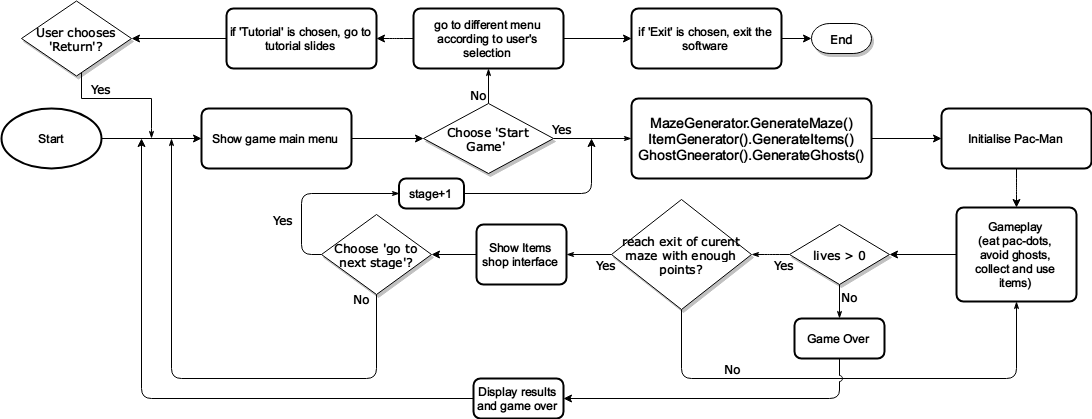

The diagram above was exported from draw.io. Its source (the exported page's mxGraphModel, read from the mxfile embedded in the PNG):
<mxGraphModel dx="1794" dy="1164" grid="1" gridSize="10" guides="1" tooltips="1" connect="1" arrows="1" fold="1" page="0" pageScale="1" pageWidth="827" pageHeight="1169" math="0" shadow="0">
  <root>
    <mxCell id="0" />
    <mxCell id="1" parent="0" />
    <mxCell id="22e9980920f0ab79-22" style="edgeStyle=orthogonalEdgeStyle;rounded=1;html=1;exitX=1;exitY=0.5;exitPerimeter=0;jettySize=auto;orthogonalLoop=1;" parent="1" source="22e9980920f0ab79-2" target="22e9980920f0ab79-3" edge="1">
      <mxGeometry relative="1" as="geometry" />
    </mxCell>
    <mxCell id="22e9980920f0ab79-2" value="Start" style="strokeWidth=2;html=1;shape=mxgraph.flowchart.start_1;whiteSpace=wrap;" parent="1" vertex="1">
      <mxGeometry x="-270" y="-60" width="100" height="60" as="geometry" />
    </mxCell>
    <mxCell id="22e9980920f0ab79-21" style="edgeStyle=orthogonalEdgeStyle;rounded=1;html=1;exitX=1;exitY=0.5;jettySize=auto;orthogonalLoop=1;" parent="1" source="22e9980920f0ab79-3" target="22e9980920f0ab79-12" edge="1">
      <mxGeometry relative="1" as="geometry" />
    </mxCell>
    <mxCell id="22e9980920f0ab79-3" value="Show game main menu" style="rounded=1;whiteSpace=wrap;html=1;absoluteArcSize=1;arcSize=14;strokeWidth=2;" parent="1" vertex="1">
      <mxGeometry x="-70" y="-60" width="150" height="60" as="geometry" />
    </mxCell>
    <mxCell id="22e9980920f0ab79-10" value="Yes" style="edgeStyle=orthogonalEdgeStyle;rounded=1;html=1;labelBackgroundColor=none;startSize=5;endArrow=classicThin;endFill=1;endSize=5;jettySize=auto;orthogonalLoop=1;strokeColor=#000000;strokeWidth=1;fontFamily=Verdana;fontSize=8;fontColor=#000000;" parent="1" source="22e9980920f0ab79-12" target="22e9980920f0ab79-24" edge="1">
      <mxGeometry x="-0.7778" y="10" relative="1" as="geometry">
        <mxPoint as="offset" />
        <mxPoint x="350" y="-30" as="targetPoint" />
      </mxGeometry>
    </mxCell>
    <mxCell id="22e9980920f0ab79-11" value="No" style="edgeStyle=orthogonalEdgeStyle;rounded=1;html=1;labelBackgroundColor=none;startSize=5;endArrow=classicThin;endFill=1;endSize=5;jettySize=auto;orthogonalLoop=1;strokeColor=#000000;strokeWidth=1;fontFamily=Verdana;fontSize=8;fontColor=#000000;exitX=0.5;exitY=0;entryX=0.5;entryY=1;" parent="1" source="22e9980920f0ab79-12" target="22e9980920f0ab79-14" edge="1">
      <mxGeometry x="-0.5" y="10" relative="1" as="geometry">
        <mxPoint as="offset" />
        <mxPoint x="190" y="-120" as="targetPoint" />
      </mxGeometry>
    </mxCell>
    <mxCell id="22e9980920f0ab79-12" value="Choose 'Start Game'&amp;nbsp;&lt;br&gt;" style="rhombus;whiteSpace=wrap;html=1;rounded=0;shadow=1;labelBackgroundColor=none;strokeColor=#000000;strokeWidth=1;fillColor=#ffffff;fontFamily=Verdana;fontSize=8;fontColor=#000000;align=center;" parent="1" vertex="1">
      <mxGeometry x="152" y="-65" width="130" height="70" as="geometry" />
    </mxCell>
    <mxCell id="22e9980920f0ab79-19" style="edgeStyle=orthogonalEdgeStyle;rounded=1;html=1;exitX=0;exitY=0.5;jettySize=auto;orthogonalLoop=1;" parent="1" source="22e9980920f0ab79-14" target="22e9980920f0ab79-16" edge="1">
      <mxGeometry relative="1" as="geometry">
        <mxPoint x="90" y="-220" as="targetPoint" />
      </mxGeometry>
    </mxCell>
    <mxCell id="22e9980920f0ab79-20" style="edgeStyle=orthogonalEdgeStyle;rounded=1;html=1;jettySize=auto;orthogonalLoop=1;" parent="1" source="22e9980920f0ab79-14" target="22e9980920f0ab79-15" edge="1">
      <mxGeometry relative="1" as="geometry">
        <Array as="points" />
      </mxGeometry>
    </mxCell>
    <mxCell id="22e9980920f0ab79-14" value="go to different menu according to user's selection" style="rounded=1;whiteSpace=wrap;html=1;absoluteArcSize=1;arcSize=14;strokeWidth=2;" parent="1" vertex="1">
      <mxGeometry x="142" y="-160" width="150" height="60" as="geometry" />
    </mxCell>
    <mxCell id="22e9980920f0ab79-48" style="edgeStyle=entityRelationEdgeStyle;rounded=1;jumpStyle=arc;html=1;jettySize=auto;orthogonalLoop=1;exitX=1;exitY=0.5;" parent="1" source="22e9980920f0ab79-15" target="22e9980920f0ab79-23" edge="1">
      <mxGeometry relative="1" as="geometry" />
    </mxCell>
    <mxCell id="22e9980920f0ab79-15" value="if 'Exit' is chosen, exit the software" style="rounded=1;whiteSpace=wrap;html=1;absoluteArcSize=1;arcSize=14;strokeWidth=2;" parent="1" vertex="1">
      <mxGeometry x="360" y="-160" width="150" height="60" as="geometry" />
    </mxCell>
    <mxCell id="22e9980920f0ab79-16" value="if 'Tutorial' is chosen, go to tutorial slides" style="rounded=1;whiteSpace=wrap;html=1;absoluteArcSize=1;arcSize=14;strokeWidth=2;" parent="1" vertex="1">
      <mxGeometry x="-45" y="-160" width="150" height="60" as="geometry" />
    </mxCell>
    <mxCell id="22e9980920f0ab79-23" value="End" style="strokeWidth=1;html=1;shape=mxgraph.flowchart.terminator;whiteSpace=wrap;rounded=0;shadow=1;labelBackgroundColor=none;fillColor=#ffffff;fontFamily=Verdana;fontSize=8;fontColor=#000000;align=center;" parent="1" vertex="1">
      <mxGeometry x="540" y="-145" width="60" height="30" as="geometry" />
    </mxCell>
    <mxCell id="22e9980920f0ab79-36" style="edgeStyle=orthogonalEdgeStyle;rounded=1;html=1;jettySize=auto;orthogonalLoop=1;" parent="1" source="22e9980920f0ab79-24" target="22e9980920f0ab79-26" edge="1">
      <mxGeometry relative="1" as="geometry" />
    </mxCell>
    <mxCell id="22e9980920f0ab79-24" value="&lt;font style=&quot;font-size: 14px&quot;&gt;MazeGenerator.GenerateMaze()&lt;br&gt;ItemGenerator().GenerateItems()&lt;br&gt;GhostGneerator().GenerateGhosts()&lt;/font&gt;&lt;br&gt;" style="rounded=1;whiteSpace=wrap;html=1;absoluteArcSize=1;arcSize=14;strokeWidth=2;" parent="1" vertex="1">
      <mxGeometry x="360" y="-70" width="240" height="80" as="geometry" />
    </mxCell>
    <mxCell id="22e9980920f0ab79-37" style="edgeStyle=orthogonalEdgeStyle;rounded=1;html=1;jettySize=auto;orthogonalLoop=1;" parent="1" source="22e9980920f0ab79-26" target="22e9980920f0ab79-27" edge="1">
      <mxGeometry relative="1" as="geometry" />
    </mxCell>
    <mxCell id="22e9980920f0ab79-26" value="Initialise Pac-Man" style="rounded=1;whiteSpace=wrap;html=1;absoluteArcSize=1;arcSize=14;strokeWidth=2;" parent="1" vertex="1">
      <mxGeometry x="670" y="-60" width="150" height="60" as="geometry" />
    </mxCell>
    <mxCell id="22e9980920f0ab79-38" style="edgeStyle=orthogonalEdgeStyle;rounded=1;html=1;jettySize=auto;orthogonalLoop=1;" parent="1" source="22e9980920f0ab79-27" target="22e9980920f0ab79-30" edge="1">
      <mxGeometry relative="1" as="geometry" />
    </mxCell>
    <mxCell id="22e9980920f0ab79-27" value="Gameplay&lt;br&gt;(eat pac-dots,&lt;br&gt;avoid ghosts,&lt;br&gt;collect and use items)" style="rounded=1;whiteSpace=wrap;html=1;absoluteArcSize=1;arcSize=14;strokeWidth=2;" parent="1" vertex="1">
      <mxGeometry x="685" y="39" width="120" height="94" as="geometry" />
    </mxCell>
    <mxCell id="22e9980920f0ab79-28" value="Yes" style="edgeStyle=orthogonalEdgeStyle;rounded=1;html=1;labelBackgroundColor=none;startSize=5;endArrow=classicThin;endFill=1;endSize=5;jettySize=auto;orthogonalLoop=1;strokeColor=#000000;strokeWidth=1;fontFamily=Verdana;fontSize=8;fontColor=#000000;" parent="1" source="22e9980920f0ab79-30" target="22e9980920f0ab79-34" edge="1">
      <mxGeometry x="-0.7778" y="10" relative="1" as="geometry">
        <mxPoint as="offset" />
        <mxPoint x="1100" y="-59" as="targetPoint" />
      </mxGeometry>
    </mxCell>
    <mxCell id="22e9980920f0ab79-29" value="No" style="edgeStyle=orthogonalEdgeStyle;rounded=0;html=1;labelBackgroundColor=none;startSize=5;endArrow=classicThin;endFill=1;endSize=5;jettySize=auto;orthogonalLoop=1;strokeColor=#000000;strokeWidth=1;fontFamily=Verdana;fontSize=8;fontColor=#000000;" parent="1" source="22e9980920f0ab79-30" target="22e9980920f0ab79-31" edge="1">
      <mxGeometry x="-0.5" y="10" relative="1" as="geometry">
        <mxPoint as="offset" />
        <mxPoint x="980" y="35" as="targetPoint" />
      </mxGeometry>
    </mxCell>
    <mxCell id="22e9980920f0ab79-30" value="lives &amp;gt; 0&lt;br&gt;" style="rhombus;whiteSpace=wrap;html=1;rounded=0;shadow=1;labelBackgroundColor=none;strokeColor=#000000;strokeWidth=1;fillColor=#ffffff;fontFamily=Verdana;fontSize=8;fontColor=#000000;align=center;" parent="1" vertex="1">
      <mxGeometry x="518" y="56" width="100" height="60" as="geometry" />
    </mxCell>
    <mxCell id="22e9980920f0ab79-31" value="Game Over" style="rounded=1;whiteSpace=wrap;html=1;absoluteArcSize=1;arcSize=14;strokeWidth=2;" parent="1" vertex="1">
      <mxGeometry x="523" y="150" width="90" height="40" as="geometry" />
    </mxCell>
    <mxCell id="22e9980920f0ab79-32" value="Yes" style="edgeStyle=orthogonalEdgeStyle;rounded=1;html=1;labelBackgroundColor=none;startSize=5;endArrow=classicThin;endFill=1;endSize=5;jettySize=auto;orthogonalLoop=1;strokeColor=#000000;strokeWidth=1;fontFamily=Verdana;fontSize=8;fontColor=#000000;" parent="1" source="22e9980920f0ab79-34" target="22e9980920f0ab79-35" edge="1">
      <mxGeometry x="-0.7778" y="10" relative="1" as="geometry">
        <mxPoint as="offset" />
        <mxPoint x="1340" y="-54" as="targetPoint" />
      </mxGeometry>
    </mxCell>
    <mxCell id="22e9980920f0ab79-33" value="No" style="edgeStyle=orthogonalEdgeStyle;rounded=1;html=1;labelBackgroundColor=none;startSize=5;endArrow=classicThin;endFill=1;endSize=5;jettySize=auto;orthogonalLoop=1;strokeColor=#000000;strokeWidth=1;fontFamily=Verdana;fontSize=8;fontColor=#000000;jumpStyle=arc;" parent="1" source="22e9980920f0ab79-34" target="22e9980920f0ab79-27" edge="1">
      <mxGeometry x="-0.5" y="10" relative="1" as="geometry">
        <mxPoint as="offset" />
        <mxPoint x="220" y="280" as="targetPoint" />
        <Array as="points">
          <mxPoint x="410" y="210" />
          <mxPoint x="745" y="210" />
        </Array>
      </mxGeometry>
    </mxCell>
    <mxCell id="22e9980920f0ab79-34" value="reach exit of curent maze with enough points?" style="rhombus;whiteSpace=wrap;html=1;rounded=0;shadow=1;labelBackgroundColor=none;strokeColor=#000000;strokeWidth=1;fillColor=#ffffff;fontFamily=Verdana;fontSize=8;fontColor=#000000;align=center;" parent="1" vertex="1">
      <mxGeometry x="340" y="31" width="140" height="110" as="geometry" />
    </mxCell>
    <mxCell id="22e9980920f0ab79-42" style="edgeStyle=orthogonalEdgeStyle;rounded=1;html=1;jettySize=auto;orthogonalLoop=1;" parent="1" source="22e9980920f0ab79-35" target="22e9980920f0ab79-41" edge="1">
      <mxGeometry relative="1" as="geometry" />
    </mxCell>
    <mxCell id="22e9980920f0ab79-35" value="Show Items shop interface" style="rounded=1;whiteSpace=wrap;html=1;absoluteArcSize=1;arcSize=14;strokeWidth=2;" parent="1" vertex="1">
      <mxGeometry x="205" y="56" width="90" height="60" as="geometry" />
    </mxCell>
    <mxCell id="22e9980920f0ab79-39" value="Yes" style="edgeStyle=orthogonalEdgeStyle;rounded=1;html=1;labelBackgroundColor=none;startSize=5;endArrow=classicThin;endFill=1;endSize=5;jettySize=auto;orthogonalLoop=1;strokeColor=#000000;strokeWidth=1;fontFamily=Verdana;fontSize=8;fontColor=#000000;exitX=0;exitY=0.5;entryX=0;entryY=0.5;entryDx=0;entryDy=0;" parent="1" source="22e9980920f0ab79-41" edge="1" target="jz20SB9V91qJDQkNR4St-1">
      <mxGeometry x="-0.9038" y="-19" relative="1" as="geometry">
        <mxPoint x="-29" y="-16" as="offset" />
        <mxPoint x="310" y="-30" as="targetPoint" />
        <Array as="points">
          <mxPoint x="30" y="86" />
          <mxPoint x="30" y="25" />
        </Array>
      </mxGeometry>
    </mxCell>
    <mxCell id="22e9980920f0ab79-40" value="No" style="edgeStyle=orthogonalEdgeStyle;rounded=1;html=1;labelBackgroundColor=none;startSize=5;endArrow=classicThin;endFill=1;endSize=5;jettySize=auto;orthogonalLoop=1;strokeColor=#000000;strokeWidth=1;fontFamily=Verdana;fontSize=8;fontColor=#000000;" parent="1" source="22e9980920f0ab79-41" edge="1">
      <mxGeometry x="-0.6257" y="-80" relative="1" as="geometry">
        <mxPoint as="offset" />
        <mxPoint x="-100" y="-30" as="targetPoint" />
        <Array as="points">
          <mxPoint x="105" y="210" />
          <mxPoint x="-100" y="210" />
        </Array>
      </mxGeometry>
    </mxCell>
    <mxCell id="22e9980920f0ab79-41" value="Choose 'go to next stage'?&lt;br&gt;" style="rhombus;whiteSpace=wrap;html=1;rounded=0;shadow=1;labelBackgroundColor=none;strokeColor=#000000;strokeWidth=1;fillColor=#ffffff;fontFamily=Verdana;fontSize=8;fontColor=#000000;align=center;" parent="1" vertex="1">
      <mxGeometry x="50" y="46" width="110" height="80" as="geometry" />
    </mxCell>
    <mxCell id="22e9980920f0ab79-46" style="edgeStyle=orthogonalEdgeStyle;rounded=1;html=1;jettySize=auto;orthogonalLoop=1;jumpStyle=arc;" parent="1" source="22e9980920f0ab79-31" target="22e9980920f0ab79-59" edge="1">
      <mxGeometry relative="1" as="geometry">
        <mxPoint x="250" y="210" as="sourcePoint" />
        <mxPoint x="-110" y="-30" as="targetPoint" />
        <Array as="points">
          <mxPoint x="568" y="230" />
        </Array>
      </mxGeometry>
    </mxCell>
    <mxCell id="22e9980920f0ab79-49" value="Yes" style="edgeStyle=orthogonalEdgeStyle;rounded=0;html=1;labelBackgroundColor=none;startSize=5;endArrow=classicThin;endFill=1;endSize=5;jettySize=auto;orthogonalLoop=1;strokeColor=#000000;strokeWidth=1;fontFamily=Verdana;fontSize=8;fontColor=#000000;" parent="1" source="22e9980920f0ab79-51" edge="1">
      <mxGeometry x="-0.3244" y="10" relative="1" as="geometry">
        <mxPoint as="offset" />
        <mxPoint x="-120" y="-30" as="targetPoint" />
        <Array as="points">
          <mxPoint x="-190" y="-70" />
          <mxPoint x="-120" y="-70" />
          <mxPoint x="-120" y="-40" />
        </Array>
      </mxGeometry>
    </mxCell>
    <mxCell id="22e9980920f0ab79-51" value="User chooses 'Return'?&lt;br&gt;" style="rhombus;whiteSpace=wrap;html=1;rounded=0;shadow=1;labelBackgroundColor=none;strokeColor=#000000;strokeWidth=1;fillColor=#ffffff;fontFamily=Verdana;fontSize=8;fontColor=#000000;align=center;" parent="1" vertex="1">
      <mxGeometry x="-250" y="-167.5" width="110" height="75" as="geometry" />
    </mxCell>
    <mxCell id="22e9980920f0ab79-56" style="edgeStyle=orthogonalEdgeStyle;rounded=1;html=1;jettySize=auto;orthogonalLoop=1;" parent="1" source="22e9980920f0ab79-16" target="22e9980920f0ab79-51" edge="1">
      <mxGeometry relative="1" as="geometry">
        <mxPoint x="-50" y="-210" as="sourcePoint" />
        <mxPoint x="162" y="-20" as="targetPoint" />
      </mxGeometry>
    </mxCell>
    <mxCell id="22e9980920f0ab79-59" value="Display results and game over" style="rounded=1;whiteSpace=wrap;html=1;absoluteArcSize=1;arcSize=14;strokeWidth=2;" parent="1" vertex="1">
      <mxGeometry x="202" y="210" width="90" height="40" as="geometry" />
    </mxCell>
    <mxCell id="22e9980920f0ab79-61" style="edgeStyle=orthogonalEdgeStyle;rounded=1;html=1;jettySize=auto;orthogonalLoop=1;jumpStyle=arc;" parent="1" source="22e9980920f0ab79-59" edge="1">
      <mxGeometry relative="1" as="geometry">
        <mxPoint x="577.8333333333335" y="200" as="sourcePoint" />
        <mxPoint x="-130" y="-30" as="targetPoint" />
        <Array as="points" />
      </mxGeometry>
    </mxCell>
    <mxCell id="jz20SB9V91qJDQkNR4St-1" value="stage+1" style="rounded=1;whiteSpace=wrap;html=1;absoluteArcSize=1;arcSize=14;strokeWidth=2;" vertex="1" parent="1">
      <mxGeometry x="127.5" y="10" width="65" height="30" as="geometry" />
    </mxCell>
    <mxCell id="jz20SB9V91qJDQkNR4St-3" style="edgeStyle=orthogonalEdgeStyle;rounded=1;html=1;jettySize=auto;orthogonalLoop=1;jumpStyle=arc;" edge="1" parent="1" source="jz20SB9V91qJDQkNR4St-1">
      <mxGeometry relative="1" as="geometry">
        <mxPoint x="230" y="330" as="sourcePoint" />
        <mxPoint x="320" y="-30" as="targetPoint" />
        <Array as="points" />
      </mxGeometry>
    </mxCell>
  </root>
</mxGraphModel>